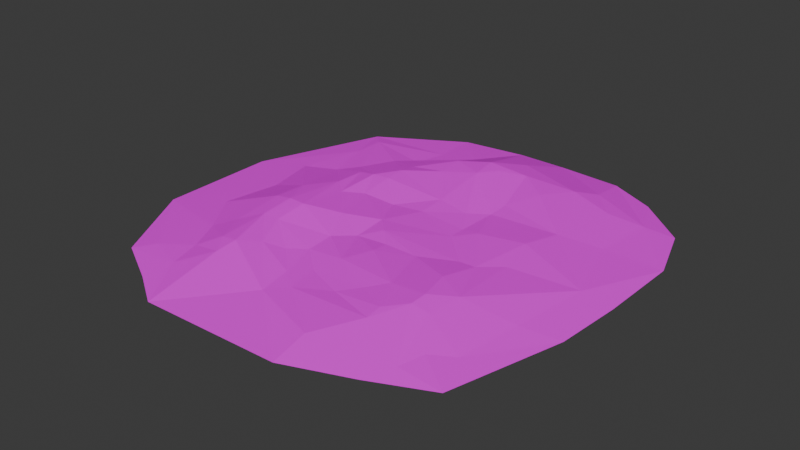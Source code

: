 # Source: SandGround01UW.blend  (saved by Blender 4.5.87; exported with 4.5.12 LTS)
import bpy
from mathutils import Matrix  # noqa: F401  (used for matrix-valued properties, if any)

bpy.ops.wm.read_factory_settings(use_empty=True)
scene = bpy.context.scene
scene.name = 'Scene'

# ---- collections
col_collection = bpy.data.collections.new('Collection'); scene.collection.children.link(col_collection)

# ---- images (referenced by path relative to the original .blend; pixels are not part of the script)
import os
ASSET_DIR = os.environ.get("B2B_ASSET_DIR", "")  # directory of the original .blend (textures are referenced by path, not embedded)
HERE = os.path.dirname(os.path.abspath(__file__))  # packed textures are extracted next to this script under _unpacked/

def load_image(name, relpath, width, height, colorspace="sRGB"):
    """Load a texture the original file referenced (path relative to the .blend, or extracted next to this script)."""
    p = next((c for c in (os.path.join(HERE, relpath), os.path.join(ASSET_DIR, relpath)) if relpath and os.path.exists(c)), "")
    if p:
        img = bpy.data.images.load(p, check_existing=True)
        img.name = name
    else:  # same state as the original file: an image datablock whose file is absent (Cycles renders it pink)
        img = bpy.data.images.new(name, width, height)
        img.source = "FILE"
        img.filepath = "//" + (relpath or name)
    img.colorspace_settings.name = colorspace
    return img
img_file784 = load_image('file784', 'PolygonWestern_Texture.psd', 1024, 1024, 'sRGB')

# ---- materials (node trees are filled in below, after node groups)
mat_lambert1 = bpy.data.materials.new('lambert1')
mat_lambert1.diffuse_color = (1.0, 1.0, 1.0, 1.0)
mat_lambert1.roughness = 0.5528

# ---- material node trees
mat_lambert1.use_nodes = True; mat_lambert1.node_tree.nodes.clear()
_N = mat_lambert1.node_tree.nodes; _L = mat_lambert1.node_tree.links
n0 = _N.new('ShaderNodeBsdfPrincipled'); n0.name = 'Principled BSDF'; n0.location = (-200, 100)
n0.inputs[2].default_value = 0.5528
n0.inputs[27].default_value = (0.0, 0.0, 0.0, 1.0)
n0.inputs[28].default_value = 1.0
n1 = _N.new('ShaderNodeOutputMaterial'); n1.name = 'Material Output'; n1.location = (200, 100)
n2 = _N.new('ShaderNodeNormalMap'); n2.name = 'Normal Map'; n2.location = (-600, -600)
n2.label = 'Normal/Map'
n3 = _N.new('ShaderNodeTexImage'); n3.name = 'Image Texture'; n3.location = (-600, 300)
n3.image = img_file784
_L.new(n0.outputs[0], n1.inputs[0])
_L.new(n2.outputs[0], n0.inputs[5])
_L.new(n3.outputs[0], n0.inputs[0])
n1.is_active_output = True

# ---- world
world_world = bpy.data.worlds.new('World'); scene.world = world_world
world_world.use_nodes = True; world_world.node_tree.nodes.clear()
_N = world_world.node_tree.nodes; _L = world_world.node_tree.links
n0 = _N.new('ShaderNodeOutputWorld'); n0.name = 'World Output'; n0.location = (200, 100)
n1 = _N.new('ShaderNodeBackground'); n1.name = 'Background'; n1.location = (-200, 100)
n1.inputs[0].default_value = (0.05088, 0.05088, 0.05088, 1.0)
_L.new(n1.outputs[0], n0.inputs[0])
n0.is_active_output = True
world_world.color = (0.05088, 0.05088, 0.05088)
world_world.sun_shadow_jitter_overblur = 0.0

# ---- meshes
me_mesh = bpy.data.meshes.new('Mesh')
me_mesh.from_pydata([(-315.1, 4.657e-07, 322.5), (-223.5, 4.657e-07, 372.5), (-155.0, 4.657e-07, 416.5), (109.7, 4.657e-07, 409.8), (229.9, 4.657e-07, 363.7), (337.0, 4.657e-07, 314.8), (-283.7, 5.894, 291.1), (-210.2, 8.441, 318.5), (-32.99, 10.46, 291.2), (104.7, 11.95, 339.8), (155.0, 21.17, 261.3), (255.6, 6.119, 312.6), (-222.1, 12.05, 261.2), (-162.4, 23.96, 267.5), (-40.6, 14.18, 230.4), (-1.707, 13.06, 259.9), (269.4, 9.365, 268.2), (307.4, 6.123, 240.0), (394.0, 4.657e-07, 104.6), (-252.8, 12.21, 197.1), (-190.5, 26.17, 229.3), (-158.4, 30.15, 229.6), (-127.0, 25.0, 198.8), (-8.959, 14.09, 202.2), (61.09, 15.3, 229.1), (154.7, 25.15, 230.9), (188.0, 29.22, 199.3), (220.0, 24.08, 198.0), (-405.4, 4.657e-07, 157.3), (-89.22, 18.29, 183.0), (-62.13, 16.01, 156.5), (92.03, 19.92, 198.7), (-222.6, 22.87, 165.8), (-190.0, 31.93, 134.0), (5.614, 20.44, 152.6), (122.9, 25.75, 167.5), (188.6, 30.59, 166.8), (229.1, 26.37, 134.7), (326.9, 8.939, 122.9), (-312.4, 7.866, 111.9), (-157.8, 31.04, 134.1), (30.29, 23.61, 103.5), (-222.2, 32.81, 71.55), (-157.2, 37.32, 71.39), (-64.23, 18.14, 103.3), (-32.84, 16.3, 71.25), (93.0, 21.11, 71.78), (174.2, 28.62, 105.7), (-189.4, 37.78, 71.16), (30.12, 21.44, 71.78), (187.2, 21.39, 39.71), (222.0, 18.66, 3.689), (-290.4, 9.82, 8.9), (-221.9, 29.71, 7.215), (-94.91, 26.75, 39.6), (-2.263, 23.85, 39.63), (155.6, 19.96, 39.61), (344.8, 8.941, -23.1), (-189.4, 25.66, -54.8), (-157.7, 25.29, -24.22), (-33.2, 21.72, 7.703), (92.71, 19.53, -22.54), (405.4, 4.657e-07, -175.3), (-405.4, 4.657e-07, -65.24), (-126.9, 19.7, -54.42), (-2.417, 19.62, -63.43), (125.2, 22.8, -53.66), (-315.7, 5.894, -94.12), (-64.65, 15.39, -57.94), (92.63, 19.21, -54.89), (205.1, 21.88, -75.69), (-252.6, 8.883, -116.6), (-190.9, 22.31, -115.8), (-159.1, 27.06, -115.2), (-127.5, 27.53, -119.0), (-2.235, 23.14, -115.2), (61.83, 20.9, -104.1), (-221.4, 12.85, -147.7), (-2.826, 37.26, -224.2), (92.99, 16.54, -135.4), (221.5, 16.26, -146.0), (299.7, 7.794, -164.6), (-127.7, 29.32, -157.6), (-64.79, 30.88, -199.4), (17.21, 33.18, -264.8), (92.96, 18.32, -177.3), (-283.8, 7.01, -210.6), (-189.7, 12.59, -210.8), (-127.3, 24.42, -192.9), (-65.56, 34.46, -251.0), (-12.29, 36.27, -281.4), (123.8, 25.32, -240.1), (-283.7, 6.336, -273.3), (-75.12, 11.74, -317.4), (62.86, 27.65, -288.3), (245.2, 13.83, -273.3), (312.3, 6.148, -281.8), (-315.1, 4.657e-07, -304.6), (-158.4, 8.095, -242.1), (28.34, 21.13, -341.2), (161.7, 22.91, -296.1), (-145.8, 5.894, -306.5), (-153.8, 4.657e-07, -399.7), (-31.84, 4.657e-07, -416.4), (61.98, 4.657e-07, -416.5), (192.6, 13.74, -329.9), (184.1, 4.657e-07, -409.9), (272.3, 4.657e-07, -368.3), (366.6, 4.657e-07, -289.3), (403.2, -3.725e-07, -19.5)], [], [(6, 0, 7), (0, 1, 7), (1, 2, 7), (13, 2, 8), (2, 3, 8), (8, 3, 9), (3, 4, 9), (9, 4, 10), (10, 4, 11), (11, 4, 5), (6, 7, 12), (12, 7, 13), (7, 2, 13), (14, 8, 15), (8, 9, 15), (15, 9, 10), (11, 5, 16), (16, 5, 17), (17, 5, 18), (6, 12, 19), (19, 12, 20), (12, 13, 20), (20, 13, 21), (13, 8, 21), (21, 8, 22), (8, 14, 22), (14, 15, 23), (23, 15, 24), (15, 10, 24), (24, 10, 25), (25, 10, 26), (10, 11, 26), (26, 11, 27), (11, 16, 27), (0, 6, 28), (28, 6, 19), (22, 14, 29), (29, 14, 30), (14, 23, 30), (23, 24, 31), (24, 25, 31), (16, 17, 27), (19, 20, 32), (32, 20, 33), (20, 21, 33), (33, 21, 22), (30, 23, 34), (23, 31, 34), (34, 31, 35), (31, 25, 35), (35, 25, 36), (25, 26, 36), (26, 27, 36), (36, 27, 37), (27, 17, 37), (37, 17, 38), (17, 18, 38), (28, 19, 39), (19, 32, 39), (33, 22, 40), (22, 29, 40), (34, 35, 41), (39, 32, 42), (32, 33, 42), (33, 40, 43), (29, 30, 40), (40, 30, 44), (30, 34, 44), (44, 34, 45), (34, 41, 45), (41, 35, 46), (46, 35, 47), (35, 36, 47), (36, 37, 47), (42, 33, 48), (33, 43, 48), (43, 40, 44), (45, 41, 49), (49, 41, 46), (46, 47, 50), (47, 37, 50), (50, 37, 51), (28, 39, 52), (39, 42, 52), (42, 48, 53), (43, 44, 54), (54, 44, 45), (45, 49, 55), (49, 46, 55), (55, 46, 56), (46, 50, 56), (51, 37, 57), (37, 38, 57), (38, 18, 57), (52, 42, 53), (53, 48, 58), (48, 43, 58), (58, 43, 59), (43, 54, 59), (54, 45, 60), (45, 55, 60), (60, 55, 61), (55, 56, 61), (57, 109, 62), (28, 52, 63), (59, 54, 64), (54, 60, 64), (60, 61, 65), (61, 56, 66), (66, 56, 50), (63, 52, 67), (52, 53, 67), (64, 60, 68), (68, 60, 65), (65, 61, 69), (61, 66, 69), (66, 50, 70), (50, 51, 70), (51, 57, 70), (67, 53, 71), (53, 58, 71), (71, 58, 72), (58, 59, 72), (72, 59, 73), (59, 64, 73), (73, 64, 74), (64, 68, 74), (68, 65, 75), (75, 65, 76), (65, 69, 76), (71, 72, 77), (74, 68, 75), (75, 76, 78), (78, 76, 79), (76, 69, 79), (69, 66, 79), (79, 66, 80), (66, 70, 80), (70, 57, 80), (80, 57, 81), (77, 72, 73), (73, 74, 82), (74, 75, 82), (82, 75, 83), (75, 78, 83), (78, 79, 84), (79, 80, 85), (57, 62, 81), (63, 67, 86), (67, 71, 86), (71, 77, 86), (77, 73, 87), (73, 82, 87), (82, 83, 88), (88, 83, 89), (83, 78, 89), (89, 78, 90), (78, 84, 90), (79, 85, 84), (85, 80, 91), (80, 81, 100), (86, 77, 92), (82, 88, 87), (87, 88, 93), (88, 89, 93), (89, 90, 93), (90, 84, 94), (84, 85, 94), (85, 91, 94), (91, 80, 100), (100, 81, 95), (95, 81, 96), (81, 62, 96), (63, 86, 97), (97, 86, 92), (77, 87, 92), (92, 87, 98), (87, 93, 98), (90, 94, 99), (99, 94, 100), (94, 91, 100), (92, 98, 101), (98, 93, 101), (101, 93, 102), (102, 93, 103), (93, 90, 103), (90, 99, 103), (103, 99, 104), (99, 100, 104), (104, 100, 105), (100, 95, 105), (105, 95, 96), (92, 101, 97), (97, 101, 102), (104, 105, 106), (105, 96, 106), (106, 96, 107), (107, 96, 108), (96, 62, 108), (57, 18, 109)])
me_mesh.polygons.foreach_set('use_smooth', [True] * 200)
_k = set([(0, 6), (0, 7), (2, 7), (2, 8), (2, 13), (3, 8), (3, 9), (5, 11), (5, 16), (6, 7), (6, 12), (6, 28), (7, 12), (7, 13), (8, 9), (8, 14), (8, 15), (8, 21), (8, 22), (9, 10), (9, 15), (10, 15), (10, 24), (10, 25), (10, 26), (11, 16), (11, 26), (11, 27), (12, 13), (12, 19), (12, 20), (13, 20), (13, 21), (14, 15), (14, 22), (14, 29), (14, 30), (15, 23), (15, 24), (16, 17), (16, 27), (17, 18), (17, 27), (17, 38), (18, 38), (18, 57), (19, 20), (19, 28), (19, 32), (19, 39), (20, 21), (20, 32), (20, 33), (21, 22), (21, 33), (22, 29), (22, 33), (22, 40), (23, 24), (23, 30), (23, 31), (24, 25), (24, 31), (25, 26), (25, 31), (25, 35), (26, 27), (26, 36), (27, 36), (27, 37), (28, 52), (29, 30), (29, 40), (30, 34), (30, 40), (30, 44), (31, 34), (31, 35), (32, 33), (32, 42), (33, 40), (33, 42), (33, 43), (33, 48), (34, 35), (34, 41), (34, 44), (34, 45), (35, 36), (35, 41), (35, 46), (36, 37), (36, 47), (37, 38), (37, 47), (37, 50), (37, 51), (37, 57), (38, 57), (39, 42), (39, 52), (40, 43), (40, 44), (41, 45), (41, 46), (41, 49), (42, 48), (42, 53), (43, 44), (43, 48), (43, 54), (43, 58), (43, 59), (44, 45), (44, 54), (45, 49), (45, 54), (45, 55), (45, 60), (46, 47), (46, 49), (46, 55), (46, 56), (47, 50), (48, 53), (48, 58), (49, 55), (50, 51), (50, 56), (50, 66), (50, 70), (51, 57), (51, 70), (52, 53), (52, 63), (52, 67), (53, 58), (53, 67), (53, 71), (54, 59), (54, 60), (54, 64), (55, 56), (55, 60), (55, 61), (56, 61), (57, 62), (57, 70), (57, 80), (57, 81), (58, 59), (58, 71), (58, 72), (59, 64), (59, 72), (59, 73), (60, 61), (60, 64), (60, 65), (60, 68), (61, 65), (61, 66), (61, 69), (62, 81), (62, 96), (63, 86), (64, 68), (64, 73), (64, 74), (65, 68), (65, 69), (65, 75), (65, 76), (66, 69), (66, 70), (66, 79), (67, 71), (67, 86), (68, 74), (68, 75), (69, 76), (69, 79), (70, 80), (71, 72), (71, 77), (71, 86), (72, 73), (72, 77), (73, 74), (73, 77), (73, 82), (74, 75), (74, 82), (75, 76), (75, 78), (75, 82), (75, 83), (76, 78), (76, 79), (77, 86), (77, 87), (77, 92), (78, 79), (78, 83), (78, 84), (78, 89), (78, 90), (79, 80), (79, 84), (79, 85), (80, 81), (80, 85), (80, 91), (80, 100), (81, 96), (82, 83), (82, 87), (82, 88), (83, 88), (83, 89), (84, 90), (84, 94), (85, 91), (85, 94), (86, 92), (86, 97), (87, 88), (87, 92), (87, 93), (87, 98), (88, 89), (88, 93), (89, 90), (89, 93), (90, 93), (90, 94), (90, 99), (90, 103), (91, 94), (91, 100), (92, 97), (92, 98), (92, 101), (93, 98), (93, 102), (93, 103), (94, 99), (94, 100), (95, 96), (95, 100), (95, 105), (96, 105), (96, 106), (96, 107), (96, 108), (97, 101), (98, 101), (99, 100), (99, 103), (99, 104), (100, 104), (100, 105), (101, 102), (104, 105), (105, 106)])
me_mesh.attributes.new('sharp_edge', 'BOOLEAN', 'EDGE').data.foreach_set('value', [ (min(e.vertices), max(e.vertices)) in _k for e in me_mesh.edges])
_uv = me_mesh.uv_layers.new(name='map1')
_uv.uv.foreach_set('vector', [0.1461, 0.1505, 0.1084, 0.1129, 0.2344, 0.1176, 0.1084, 0.1129, 0.2183, 0.05278, 0.2344, 0.1176, 0.2183, 0.05278, 0.3006, -1.036e-08, 0.2344, 0.1176, 0.292, 0.1789, 0.3006, -1.036e-08, 0.4472, 0.1504, 0.3006, -1.036e-08, 0.6184, 0.008004, 0.4472, 0.1504, 0.4472, 0.1504, 0.6184, 0.008004, 0.6125, 0.0921, 0.6184, 0.008004, 0.7628, 0.06333, 0.6125, 0.0921, 0.6125, 0.0921, 0.7628, 0.06333, 0.673, 0.1864, 0.673, 0.1864, 0.7628, 0.06333, 0.7936, 0.1247, 0.7936, 0.1247, 0.7628, 0.06333, 0.8912, 0.122, 0.1461, 0.1505, 0.2344, 0.1176, 0.2201, 0.1865, 0.2201, 0.1865, 0.2344, 0.1176, 0.292, 0.1789, 0.2344, 0.1176, 0.3006, -1.036e-08, 0.292, 0.1789, 0.4381, 0.2235, 0.4472, 0.1504, 0.4848, 0.188, 0.4472, 0.1504, 0.6125, 0.0921, 0.4848, 0.188, 0.4848, 0.188, 0.6125, 0.0921, 0.673, 0.1864, 0.7936, 0.1247, 0.8912, 0.122, 0.8102, 0.178, 0.8102, 0.178, 0.8912, 0.122, 0.8558, 0.2118, 0.8558, 0.2118, 0.8912, 0.122, 0.9597, 0.3744, 0.1461, 0.1505, 0.2201, 0.1865, 0.1834, 0.2635, 0.1834, 0.2635, 0.2201, 0.1865, 0.2583, 0.2248, 0.2201, 0.1865, 0.292, 0.1789, 0.2583, 0.2248, 0.2583, 0.2248, 0.292, 0.1789, 0.2969, 0.2245, 0.292, 0.1789, 0.4472, 0.1504, 0.2969, 0.2245, 0.2969, 0.2245, 0.4472, 0.1504, 0.3345, 0.2615, 0.4472, 0.1504, 0.4381, 0.2235, 0.3345, 0.2615, 0.4381, 0.2235, 0.4848, 0.188, 0.4761, 0.2573, 0.4761, 0.2573, 0.4848, 0.188, 0.5602, 0.2251, 0.4848, 0.188, 0.673, 0.1864, 0.5602, 0.2251, 0.5602, 0.2251, 0.673, 0.1864, 0.6726, 0.2229, 0.6726, 0.2229, 0.673, 0.1864, 0.7127, 0.2608, 0.673, 0.1864, 0.7936, 0.1247, 0.7127, 0.2608, 0.7127, 0.2608, 0.7936, 0.1247, 0.7511, 0.2624, 0.7936, 0.1247, 0.8102, 0.178, 0.7511, 0.2624, 0.1084, 0.1129, 0.1461, 0.1505, 9.436e-09, 0.3112, 9.436e-09, 0.3112, 0.1461, 0.1505, 0.1834, 0.2635, 0.3345, 0.2615, 0.4381, 0.2235, 0.3798, 0.2804, 0.3798, 0.2804, 0.4381, 0.2235, 0.4123, 0.3122, 0.4381, 0.2235, 0.4761, 0.2573, 0.4123, 0.3122, 0.4761, 0.2573, 0.5602, 0.2251, 0.5974, 0.2616, 0.5602, 0.2251, 0.6726, 0.2229, 0.5974, 0.2616, 0.8102, 0.178, 0.8558, 0.2118, 0.7511, 0.2624, 0.1834, 0.2635, 0.2583, 0.2248, 0.2197, 0.301, 0.2197, 0.301, 0.2583, 0.2248, 0.2589, 0.3393, 0.2583, 0.2248, 0.2969, 0.2245, 0.2589, 0.3393, 0.2589, 0.3393, 0.2969, 0.2245, 0.3345, 0.2615, 0.4123, 0.3122, 0.4761, 0.2573, 0.4936, 0.3169, 0.4761, 0.2573, 0.5974, 0.2616, 0.4936, 0.3169, 0.4936, 0.3169, 0.5974, 0.2616, 0.6345, 0.299, 0.5974, 0.2616, 0.6726, 0.2229, 0.6345, 0.299, 0.6345, 0.299, 0.6726, 0.2229, 0.7134, 0.2998, 0.6726, 0.2229, 0.7127, 0.2608, 0.7134, 0.2998, 0.7127, 0.2608, 0.7511, 0.2624, 0.7134, 0.2998, 0.7134, 0.2998, 0.7511, 0.2624, 0.762, 0.3384, 0.7511, 0.2624, 0.8558, 0.2118, 0.762, 0.3384, 0.762, 0.3384, 0.8558, 0.2118, 0.8793, 0.3525, 0.8558, 0.2118, 0.9597, 0.3744, 0.8793, 0.3525, 9.436e-09, 0.3112, 0.1834, 0.2635, 0.1116, 0.3657, 0.1834, 0.2635, 0.2197, 0.301, 0.1116, 0.3657, 0.2589, 0.3393, 0.3345, 0.2615, 0.2976, 0.3391, 0.3345, 0.2615, 0.3798, 0.2804, 0.2976, 0.3391, 0.4936, 0.3169, 0.6345, 0.299, 0.5233, 0.3759, 0.1116, 0.3657, 0.2197, 0.301, 0.2202, 0.4143, 0.2197, 0.301, 0.2589, 0.3393, 0.2202, 0.4143, 0.2589, 0.3393, 0.2976, 0.3391, 0.2983, 0.4145, 0.3798, 0.2804, 0.4123, 0.3122, 0.2976, 0.3391, 0.2976, 0.3391, 0.4123, 0.3122, 0.4098, 0.376, 0.4123, 0.3122, 0.4936, 0.3169, 0.4098, 0.376, 0.4098, 0.376, 0.4936, 0.3169, 0.4474, 0.4145, 0.4936, 0.3169, 0.5233, 0.3759, 0.4474, 0.4145, 0.5233, 0.3759, 0.6345, 0.299, 0.5986, 0.4139, 0.5986, 0.4139, 0.6345, 0.299, 0.6961, 0.3732, 0.6345, 0.299, 0.7134, 0.2998, 0.6961, 0.3732, 0.7134, 0.2998, 0.762, 0.3384, 0.6961, 0.3732, 0.2202, 0.4143, 0.2589, 0.3393, 0.2597, 0.4148, 0.2589, 0.3393, 0.2983, 0.4145, 0.2597, 0.4148, 0.2983, 0.4145, 0.2976, 0.3391, 0.4098, 0.376, 0.4474, 0.4145, 0.5233, 0.3759, 0.5231, 0.4139, 0.5231, 0.4139, 0.5233, 0.3759, 0.5986, 0.4139, 0.5986, 0.4139, 0.6961, 0.3732, 0.7116, 0.4524, 0.6961, 0.3732, 0.762, 0.3384, 0.7116, 0.4524, 0.7116, 0.4524, 0.762, 0.3384, 0.7534, 0.4957, 9.436e-09, 0.3112, 0.1116, 0.3657, 0.1382, 0.4894, 0.1116, 0.3657, 0.2202, 0.4143, 0.1382, 0.4894, 0.2202, 0.4143, 0.2597, 0.4148, 0.2206, 0.4915, 0.2983, 0.4145, 0.4098, 0.376, 0.373, 0.4526, 0.373, 0.4526, 0.4098, 0.376, 0.4474, 0.4145, 0.4474, 0.4145, 0.5231, 0.4139, 0.4842, 0.4525, 0.5231, 0.4139, 0.5986, 0.4139, 0.4842, 0.4525, 0.4842, 0.4525, 0.5986, 0.4139, 0.6737, 0.4525, 0.5986, 0.4139, 0.7116, 0.4524, 0.6737, 0.4525, 0.7534, 0.4957, 0.762, 0.3384, 0.9008, 0.5278, 0.762, 0.3384, 0.8793, 0.3525, 0.9008, 0.5278, 0.8793, 0.3525, 0.9597, 0.3744, 0.9008, 0.5278, 0.1382, 0.4894, 0.2202, 0.4143, 0.2206, 0.4915, 0.2206, 0.4915, 0.2597, 0.4148, 0.2595, 0.5659, 0.2597, 0.4148, 0.2983, 0.4145, 0.2595, 0.5659, 0.2595, 0.5659, 0.2983, 0.4145, 0.2976, 0.5292, 0.2983, 0.4145, 0.373, 0.4526, 0.2976, 0.5292, 0.373, 0.4526, 0.4474, 0.4145, 0.447, 0.4909, 0.4474, 0.4145, 0.4842, 0.4525, 0.447, 0.4909, 0.447, 0.4909, 0.4842, 0.4525, 0.5982, 0.5272, 0.4842, 0.4525, 0.6737, 0.4525, 0.5982, 0.5272, 0.9008, 0.5278, 0.9707, 0.5234, 0.9734, 0.7105, 9.436e-09, 0.3112, 0.1382, 0.4894, -1.392e-08, 0.5783, 0.2976, 0.5292, 0.373, 0.4526, 0.3346, 0.5654, 0.373, 0.4526, 0.447, 0.4909, 0.3346, 0.5654, 0.447, 0.4909, 0.5982, 0.5272, 0.484, 0.5763, 0.5982, 0.5272, 0.6737, 0.4525, 0.6372, 0.5645, 0.6372, 0.5645, 0.6737, 0.4525, 0.7116, 0.4524, -1.392e-08, 0.5783, 0.1382, 0.4894, 0.1077, 0.613, 0.1382, 0.4894, 0.2206, 0.4915, 0.1077, 0.613, 0.3346, 0.5654, 0.447, 0.4909, 0.4092, 0.5696, 0.4092, 0.5696, 0.447, 0.4909, 0.484, 0.5763, 0.484, 0.5763, 0.5982, 0.5272, 0.5981, 0.566, 0.5982, 0.5272, 0.6372, 0.5645, 0.5981, 0.566, 0.6372, 0.5645, 0.7116, 0.4524, 0.7331, 0.591, 0.7116, 0.4524, 0.7534, 0.4957, 0.7331, 0.591, 0.7534, 0.4957, 0.9008, 0.5278, 0.7331, 0.591, 0.1077, 0.613, 0.2206, 0.4915, 0.1835, 0.64, 0.2206, 0.4915, 0.2595, 0.5659, 0.1835, 0.64, 0.1835, 0.64, 0.2595, 0.5659, 0.2578, 0.6392, 0.2595, 0.5659, 0.2976, 0.5292, 0.2578, 0.6392, 0.2578, 0.6392, 0.2976, 0.5292, 0.2959, 0.6384, 0.2976, 0.5292, 0.3346, 0.5654, 0.2959, 0.6384, 0.2959, 0.6384, 0.3346, 0.5654, 0.3338, 0.6431, 0.3346, 0.5654, 0.4092, 0.5696, 0.3338, 0.6431, 0.4092, 0.5696, 0.484, 0.5763, 0.4842, 0.6385, 0.4842, 0.6385, 0.484, 0.5763, 0.5611, 0.625, 0.484, 0.5763, 0.5981, 0.566, 0.5611, 0.625, 0.1835, 0.64, 0.2578, 0.6392, 0.221, 0.6774, 0.3338, 0.6431, 0.4092, 0.5696, 0.4842, 0.6385, 0.4842, 0.6385, 0.5611, 0.625, 0.4837, 0.7694, 0.4837, 0.7694, 0.5611, 0.625, 0.5985, 0.6627, 0.5611, 0.625, 0.5981, 0.566, 0.5985, 0.6627, 0.5981, 0.566, 0.6372, 0.5645, 0.5985, 0.6627, 0.5985, 0.6627, 0.6372, 0.5645, 0.7528, 0.6753, 0.6372, 0.5645, 0.7331, 0.591, 0.7528, 0.6753, 0.7331, 0.591, 0.9008, 0.5278, 0.7528, 0.6753, 0.7528, 0.6753, 0.9008, 0.5278, 0.8466, 0.6977, 0.221, 0.6774, 0.2578, 0.6392, 0.2959, 0.6384, 0.2959, 0.6384, 0.3338, 0.6431, 0.3337, 0.6893, 0.3338, 0.6431, 0.4842, 0.6385, 0.3337, 0.6893, 0.3337, 0.6893, 0.4842, 0.6385, 0.4092, 0.7395, 0.4842, 0.6385, 0.4837, 0.7694, 0.4092, 0.7395, 0.4837, 0.7694, 0.5985, 0.6627, 0.5077, 0.8181, 0.5985, 0.6627, 0.7528, 0.6753, 0.5985, 0.713, 0.9008, 0.5278, 0.9734, 0.7105, 0.8466, 0.6977, -1.392e-08, 0.5783, 0.1077, 0.613, 0.1461, 0.7529, 0.1077, 0.613, 0.1835, 0.64, 0.1461, 0.7529, 0.1835, 0.64, 0.221, 0.6774, 0.1461, 0.7529, 0.221, 0.6774, 0.2959, 0.6384, 0.259, 0.7532, 0.2959, 0.6384, 0.3337, 0.6893, 0.259, 0.7532, 0.3337, 0.6893, 0.4092, 0.7395, 0.3341, 0.7318, 0.3341, 0.7318, 0.4092, 0.7395, 0.4083, 0.8015, 0.4092, 0.7395, 0.4837, 0.7694, 0.4083, 0.8015, 0.4083, 0.8015, 0.4837, 0.7694, 0.4723, 0.8381, 0.4837, 0.7694, 0.5077, 0.8181, 0.4723, 0.8381, 0.5985, 0.6627, 0.5985, 0.713, 0.5077, 0.8181, 0.5985, 0.713, 0.7528, 0.6753, 0.6356, 0.7884, 0.7528, 0.6753, 0.8466, 0.6977, 0.6811, 0.8556, 0.1461, 0.7529, 0.221, 0.6774, 0.1461, 0.8281, 0.3337, 0.6893, 0.3341, 0.7318, 0.259, 0.7532, 0.259, 0.7532, 0.3341, 0.7318, 0.3966, 0.8812, 0.3341, 0.7318, 0.4083, 0.8015, 0.3966, 0.8812, 0.4083, 0.8015, 0.4723, 0.8381, 0.3966, 0.8812, 0.4723, 0.8381, 0.5077, 0.8181, 0.5624, 0.8462, 0.5077, 0.8181, 0.5985, 0.713, 0.5624, 0.8462, 0.5985, 0.713, 0.6356, 0.7884, 0.5624, 0.8462, 0.6356, 0.7884, 0.7528, 0.6753, 0.6811, 0.8556, 0.6811, 0.8556, 0.8466, 0.6977, 0.7812, 0.8282, 0.7812, 0.8282, 0.8466, 0.6977, 0.8617, 0.8384, 0.8466, 0.6977, 0.9734, 0.7105, 0.8617, 0.8384, -1.392e-08, 0.5783, 0.1461, 0.7529, 0.1084, 0.8658, 0.1084, 0.8658, 0.1461, 0.7529, 0.1461, 0.8281, 0.221, 0.6774, 0.259, 0.7532, 0.1461, 0.8281, 0.1461, 0.8281, 0.259, 0.7532, 0.2966, 0.7907, 0.9788, -1.581e-08, 0.9788, 0.1879, 0.9734, 0.05315, 0.4723, 0.8381, 0.5624, 0.8462, 0.5209, 0.9098, 0.5209, 0.9098, 0.5624, 0.8462, 0.6811, 0.8556, 0.5624, 0.8462, 0.6356, 0.7884, 0.6811, 0.8556, 0.1461, 0.8281, 0.2966, 0.7907, 0.3117, 0.868, 0.2966, 0.7907, 0.3966, 0.8812, 0.3117, 0.868, 0.3117, 0.868, 0.3966, 0.8812, 0.302, 0.9799, 0.302, 0.9799, 0.3966, 0.8812, 0.4485, 0.9999, 0.3966, 0.8812, 0.4723, 0.8381, 0.4485, 0.9999, 0.4723, 0.8381, 0.5209, 0.9098, 0.4485, 0.9999, 0.4485, 0.9999, 0.5209, 0.9098, 0.5611, 1.0, 0.5209, 0.9098, 0.6811, 0.8556, 0.5611, 1.0, 0.5611, 1.0, 0.6811, 0.8556, 0.718, 0.8962, 0.6811, 0.8556, 0.7812, 0.8282, 0.718, 0.8962, 0.718, 0.8962, 0.7812, 0.8282, 0.8617, 0.8384, 0.1461, 0.8281, 0.3117, 0.868, 0.1084, 0.8658, 0.1084, 0.8658, 0.3117, 0.868, 0.302, 0.9799, 0.5611, 1.0, 0.718, 0.8962, 0.7077, 0.9922, 0.718, 0.8962, 0.8617, 0.8384, 0.7077, 0.9922, 0.7077, 0.9922, 0.8617, 0.8384, 0.8136, 0.9421, 0.8136, 0.9421, 0.8617, 0.8384, 0.9269, 0.8473, 0.8617, 0.8384, 0.9734, 0.7105, 0.9269, 0.8473, 0.9008, 0.5278, 0.9597, 0.3744, 0.9707, 0.5234])
me_mesh.materials.append(mat_lambert1)
me_mesh.update()
me_mesh.normals_split_custom_set([tuple(v) for v in zip(*[iter([-0.07563, 0.991, 0.1107, -0.07563, 0.991, 0.1107, -0.07563, 0.991, 0.1107, -0.07443, 0.9879, 0.1361, -0.07533, 0.9879, 0.1359, -0.08429, 0.9874, 0.1336, -0.07533, 0.9879, 0.1359, -0.08553, 0.9874, 0.1333, -0.08429, 0.9874, 0.1336, 0.07429, 0.985, 0.1555, 0.07443, 0.9851, 0.1548, 0.07235, 0.9836, 0.1653, 0.002151, 0.9964, 0.08531, 0.002151, 0.9964, 0.08531, 0.002151, 0.9964, 0.08531, -0.07169, 0.9823, 0.1729, -0.07169, 0.9823, 0.1729, -0.07169, 0.9823, 0.1729, 0.06271, 0.9845, 0.1636, 0.06407, 0.985, 0.1604, 0.06406, 0.9855, 0.157, 0.06406, 0.9855, 0.157, 0.06407, 0.985, 0.1604, 0.06765, 0.9856, 0.1547, 0.06765, 0.9856, 0.1547, 0.06407, 0.985, 0.1604, 0.06637, 0.985, 0.159, 0.06637, 0.985, 0.159, 0.06407, 0.985, 0.1604, 0.06987, 0.9857, 0.1531, -0.06272, 0.9952, 0.07568, -0.06272, 0.9952, 0.07568, -0.06272, 0.9952, 0.07568, -0.205, 0.9732, 0.1039, -0.205, 0.9732, 0.1039, -0.205, 0.9732, 0.1039, -0.1418, 0.9762, 0.164, -0.1418, 0.9762, 0.164, -0.1418, 0.9762, 0.164, -0.01926, 0.9978, 0.06347, -0.01926, 0.9978, 0.06347, -0.01926, 0.9978, 0.06347, -0.02958, 0.9981, 0.05319, -0.02958, 0.9981, 0.05319, -0.02958, 0.9981, 0.05319, -0.05226, 0.9952, 0.08333, -0.05226, 0.9952, 0.08333, -0.05226, 0.9952, 0.08333, 0.07201, 0.9929, 0.09497, 0.07201, 0.9929, 0.09497, 0.07201, 0.9929, 0.09497, 0.112, 0.993, 0.03703, 0.1122, 0.993, 0.03695, 0.1131, 0.9929, 0.0366, 0.1131, 0.9929, 0.0366, 0.1122, 0.993, 0.03695, 0.1219, 0.992, 0.03305, -0.08046, 0.9959, 0.04043, -0.0798, 0.996, 0.04065, -0.08112, 0.9959, 0.04021, -0.284, 0.9488, 0.138, -0.284, 0.9488, 0.138, -0.284, 0.9488, 0.138, -0.2125, 0.954, 0.2114, -0.2125, 0.954, 0.2114, -0.2125, 0.954, 0.2114, -0.123, 0.9814, 0.1472, -0.123, 0.9814, 0.1472, -0.123, 0.9814, 0.1472, 0.07429, 0.985, 0.1555, 0.07235, 0.9836, 0.1653, 0.0718, 0.9832, 0.1681, 0.1573, 0.9875, -0.004594, 0.1573, 0.9875, -0.004594, 0.1573, 0.9875, -0.004594, 0.1071, 0.9931, 0.04737, 0.1071, 0.9931, 0.04737, 0.1071, 0.9931, 0.04737, 0.0196, 0.9996, 0.01872, 0.01699, 0.9997, 0.01579, 0.01724, 0.9997, 0.01606, -0.02527, 0.9995, 0.02109, -0.02527, 0.9995, 0.02109, -0.02527, 0.9995, 0.02109, -0.05137, 0.9982, -0.03214, -0.05137, 0.9982, -0.03214, -0.05137, 0.9982, -0.03214, -0.1064, 0.9857, 0.1304, -0.1064, 0.9857, 0.1304, -0.1064, 0.9857, 0.1304, 0.002294, 0.9915, 0.13, 0.002294, 0.9915, 0.13, 0.002294, 0.9915, 0.13, 0.06765, 0.9856, 0.1547, 0.06637, 0.985, 0.159, 0.06457, 0.9846, 0.1623, 0.1619, 0.9814, 0.1036, 0.1619, 0.9814, 0.1036, 0.1619, 0.9814, 0.1036, 0.1326, 0.9847, 0.1132, 0.1326, 0.9847, 0.1132, 0.1326, 0.9847, 0.1132, -0.1204, 0.9905, 0.06582, -0.1204, 0.9905, 0.06582, -0.1204, 0.9905, 0.06582, -0.0894, 0.9953, 0.03744, -0.08046, 0.9959, 0.04043, -0.08112, 0.9959, 0.04021, 0.1478, 0.9868, -0.06615, 0.1478, 0.9868, -0.06615, 0.1478, 0.9868, -0.06615, 0.08407, 0.9965, 6.374e-05, 0.08407, 0.9965, 6.374e-05, 0.08407, 0.9965, 6.374e-05, 0.0196, 0.9996, 0.01872, 0.01724, 0.9997, 0.01606, 0.01975, 0.9996, 0.01888, -0.05398, 0.9939, 0.09627, -0.05398, 0.9939, 0.09627, -0.05398, 0.9939, 0.09627, -0.1055, 0.9935, 0.04376, -0.1055, 0.9935, 0.04376, -0.1055, 0.9935, 0.04376, 0.1554, 0.9831, 0.09684, 0.1554, 0.9831, 0.09684, 0.1554, 0.9831, 0.09684, -0.2573, 0.963, 0.08017, -0.2573, 0.963, 0.08017, -0.2573, 0.963, 0.08017, -0.2142, 0.9751, 0.05778, -0.2142, 0.9751, 0.05778, -0.2142, 0.9751, 0.05778, -0.1233, 0.9906, 0.0592, -0.1233, 0.9906, 0.0592, -0.1233, 0.9906, 0.0592, 0.1362, 0.9903, -0.02653, 0.1362, 0.9903, -0.02653, 0.1362, 0.9903, -0.02653, -0.05875, 0.9922, 0.1098, -0.05861, 0.9922, 0.1098, -0.05857, 0.9922, 0.1098, -0.05861, 0.9922, 0.1098, -0.05336, 0.9923, 0.1114, -0.05857, 0.9922, 0.1098, -0.06072, 0.9903, 0.1252, -0.06072, 0.9903, 0.1252, -0.06072, 0.9903, 0.1252, -0.118, 0.9907, 0.06844, -0.118, 0.9907, 0.06844, -0.118, 0.9907, 0.06844, -0.07294, 0.9963, 0.04589, -0.08105, 0.9958, 0.04156, -0.08135, 0.9958, 0.0414, -0.08105, 0.9958, 0.04156, -0.08294, 0.9957, 0.04055, -0.08135, 0.9958, 0.0414, 0.1602, 0.9861, 0.04429, 0.1602, 0.9861, 0.04429, 0.1602, 0.9861, 0.04429, 0.148, 0.9874, 0.05689, 0.148, 0.9874, 0.05689, 0.148, 0.9874, 0.05689, 0.173, 0.9831, 0.06034, 0.1739, 0.983, 0.05961, 0.1735, 0.983, 0.05992, 0.1735, 0.983, 0.05992, 0.1739, 0.983, 0.05961, 0.1814, 0.9819, 0.05386, 0.1449, 0.9883, 0.04793, 0.1449, 0.9883, 0.04793, 0.1449, 0.9883, 0.04793, -0.08363, 0.9965, 0.001457, -0.08136, 0.9967, 0.006142, -0.08151, 0.9967, 0.00582, -0.2277, 0.9675, 0.1102, -0.223, 0.9695, 0.1018, -0.227, 0.9678, 0.1088, 0.02717, 0.9964, 0.08008, 0.02717, 0.9964, 0.08008, 0.02717, 0.9964, 0.08008, 0.1779, 0.984, 0.007153, 0.1779, 0.984, 0.007153, 0.1779, 0.984, 0.007153, -0.05011, 0.998, 0.03912, -0.05011, 0.998, 0.03912, -0.05011, 0.998, 0.03912, -0.227, 0.9678, 0.1088, -0.223, 0.9695, 0.1018, -0.2228, 0.9696, 0.1013, -0.1718, 0.9798, 0.1026, -0.1718, 0.9798, 0.1026, -0.1718, 0.9798, 0.1026, 0.02703, 0.9946, 0.09976, 0.02703, 0.9946, 0.09976, 0.02703, 0.9946, 0.09976, 0.1415, 0.9882, 0.05941, 0.1415, 0.9882, 0.05941, 0.1415, 0.9882, 0.05941, 0.1475, 0.9885, 0.03399, 0.1475, 0.9885, 0.03399, 0.1475, 0.9885, 0.03399, -0.06289, 0.9971, 0.04265, -0.06289, 0.9971, 0.04265, -0.06289, 0.9971, 0.04265, 0.004457, 0.9986, -0.05292, 0.004457, 0.9986, -0.05292, 0.004457, 0.9986, -0.05292, -0.1175, 0.9931, 0.004986, -0.1175, 0.9931, 0.004986, -0.1175, 0.9931, 0.004986, 0.01329, 0.9985, -0.05254, 0.01329, 0.9985, -0.05254, 0.01329, 0.9985, -0.05254, -0.08278, 0.9963, -0.02246, -0.07394, 0.9971, -0.01507, -0.07433, 0.9971, -0.0154, -0.07394, 0.9971, -0.01507, -0.07364, 0.9972, -0.01483, -0.07433, 0.9971, -0.0154, 0.06595, 0.9967, -0.04768, 0.06595, 0.9967, -0.04768, 0.06595, 0.9967, -0.04768, -0.1482, 0.9848, 0.09048, -0.1482, 0.9848, 0.09048, -0.1482, 0.9848, 0.09048, 0.01381, 0.9956, 0.09293, 0.01381, 0.9956, 0.09293, 0.01381, 0.9956, 0.09293, 0.168, 0.9808, 0.09957, 0.168, 0.9808, 0.09957, 0.168, 0.9808, 0.09957, -0.08059, 0.9945, -0.06755, -0.08059, 0.9945, -0.06755, -0.08059, 0.9945, -0.06755, 0.005323, 0.9977, -0.06824, 0.005323, 0.9977, -0.06824, 0.005323, 0.9977, -0.06824, -0.04415, 0.9917, -0.1208, -0.04285, 0.9922, -0.117, -0.04421, 0.9917, -0.121, 0.0886, 0.9919, -0.09107, 0.0886, 0.9919, -0.09107, 0.0886, 0.9919, -0.09107, 0.01659, 0.9981, -0.05959, 0.01659, 0.9981, -0.05959, 0.01659, 0.9981, -0.05959, -0.08363, 0.9965, 0.001457, -0.08151, 0.9967, 0.00582, -0.0839, 0.9965, 0.0009034, -0.2839, 0.9579, -0.04276, -0.28, 0.9588, -0.04744, -0.28, 0.9588, -0.04739, -0.1503, 0.9875, -0.0484, -0.1503, 0.9875, -0.0484, -0.1503, 0.9875, -0.0484, 0.1878, 0.9813, 0.04206, 0.1878, 0.9813, 0.04206, 0.1878, 0.9813, 0.04206, 0.1304, 0.9889, 0.07076, 0.1304, 0.9889, 0.07076, 0.1304, 0.9889, 0.07076, -0.08165, 0.9844, 0.1558, -0.08165, 0.9844, 0.1558, -0.08165, 0.9844, 0.1558, 0.00534, 0.9976, 0.0692, 0.00534, 0.9976, 0.0692, 0.00534, 0.9976, 0.0692, 0.02457, 0.9996, 0.01238, 0.02457, 0.9996, 0.01238, 0.02457, 0.9996, 0.01238, -0.04415, 0.9917, -0.1208, -0.04421, 0.9917, -0.121, -0.04453, 0.9915, -0.1219, 0.06529, 0.9959, -0.0621, 0.06529, 0.9959, -0.0621, 0.06529, 0.9959, -0.0621, 0.1779, 0.9838, 0.02181, 0.1779, 0.9838, 0.02181, 0.1779, 0.9838, 0.02181, 0.1367, 0.9905, 0.01676, 0.1367, 0.9905, 0.01676, 0.1367, 0.9905, 0.01676, -0.28, 0.9588, -0.04739, -0.28, 0.9588, -0.04744, -0.2797, 0.9589, -0.04779, -0.05877, 0.9937, -0.09563, -0.05877, 0.9937, -0.09563, -0.05877, 0.9937, -0.09563, 0.01518, 0.9953, -0.0958, 0.01518, 0.9953, -0.0958, 0.01518, 0.9953, -0.0958, 0.1312, 0.9835, -0.1243, 0.1312, 0.9835, -0.1243, 0.1312, 0.9835, -0.1243, 0.1037, 0.9868, -0.1246, 0.1037, 0.9868, -0.1246, 0.1037, 0.9868, -0.1246, 0.1238, 0.9888, 0.0835, 0.1238, 0.9888, 0.0835, 0.1238, 0.9888, 0.0835, -0.1552, 0.9842, 0.0847, -0.1552, 0.9842, 0.0847, -0.1552, 0.9842, 0.0847, 0.001077, 0.9977, -0.0676, 0.001077, 0.9977, -0.0676, 0.001077, 0.9977, -0.0676, 0.02455, 0.9992, -0.03184, 0.02455, 0.9992, -0.03184, 0.02455, 0.9992, -0.03184, 0.1512, 0.9885, 0.005962, 0.1512, 0.9885, 0.006129, 0.1514, 0.9885, 0.002149, -0.08506, 0.9964, 0.0, -0.08506, 0.9964, 0.0, -0.08506, 0.9964, 0.0, 0.08027, 0.9916, -0.1016, 0.08027, 0.9916, -0.1016, 0.08027, 0.9916, -0.1016, 0.03625, 0.9955, -0.08699, 0.03625, 0.9955, -0.08699, 0.03625, 0.9955, -0.08699, 0.01145, 0.9996, -0.02455, 0.01145, 0.9996, -0.02455, 0.01145, 0.9996, -0.02455, -0.05428, 0.9974, 0.048, -0.05234, 0.9975, 0.04737, -0.04731, 0.9978, 0.04573, -0.04731, 0.9978, 0.04573, -0.05234, 0.9975, 0.04737, -0.04535, 0.998, 0.0451, -0.0689, 0.9976, -0.01032, -0.07208, 0.9972, -0.02025, -0.0718, 0.9972, -0.01938, -0.278, 0.96, 0.03189, -0.278, 0.96, 0.03189, -0.278, 0.96, 0.03189, 0.06145, 0.9903, -0.1248, 0.06145, 0.9903, -0.1248, 0.06145, 0.9903, -0.1248, -0.0729, 0.9955, -0.06093, -0.0729, 0.9955, -0.06093, -0.0729, 0.9955, -0.06093, 0.005097, 0.9999, -0.009765, 0.005097, 0.9999, -0.009765, 0.005097, 0.9999, -0.009765, -0.109, 0.994, -0.009422, -0.109, 0.994, -0.009422, -0.109, 0.994, -0.009422, 0.01321, 0.9999, 0.006252, 0.01321, 0.9999, 0.006252, 0.01321, 0.9999, 0.006252, 0.09797, 0.995, 0.01936, 0.09797, 0.995, 0.01936, 0.09797, 0.995, 0.01936, 0.08375, 0.9962, 0.02245, 0.08375, 0.9962, 0.02245, 0.08375, 0.9962, 0.02245, -0.09703, 0.9851, -0.1417, -0.09703, 0.9851, -0.1417, -0.09703, 0.9851, -0.1417, -0.1312, 0.9824, -0.1327, -0.1312, 0.9824, -0.1327, -0.1312, 0.9824, -0.1327, -0.2118, 0.9761, -0.04861, -0.2118, 0.9761, -0.04861, -0.2118, 0.9761, -0.04861, 0.0658, 0.9962, -0.05621, 0.0658, 0.9962, -0.05621, 0.0658, 0.9962, -0.05621, -0.1482, 0.9887, 0.02161, -0.1482, 0.9887, 0.02161, -0.1482, 0.9887, 0.02161, 0.1936, 0.9809, 0.01601, 0.1936, 0.9809, 0.01601, 0.1936, 0.9809, 0.01601, -0.0002089, 0.9927, 0.1204, -0.0002089, 0.9927, 0.1204, -0.0002089, 0.9927, 0.1204, 0.07522, 0.99, 0.1192, 0.07522, 0.99, 0.1192, 0.07522, 0.99, 0.1192, -0.06157, 0.9958, 0.06757, -0.06157, 0.9958, 0.06757, -0.06157, 0.9958, 0.06757, 0.02302, 0.9974, 0.06797, 0.02302, 0.9974, 0.06797, 0.02302, 0.9974, 0.06797, 0.001205, 0.9994, 0.03353, 0.001205, 0.9994, 0.03353, 0.001205, 0.9994, 0.03353, -0.2108, 0.9736, -0.08706, -0.2108, 0.9736, -0.08706, -0.2108, 0.9736, -0.08706, 0.0295, 0.9858, 0.1654, 0.0295, 0.9858, 0.1654, 0.0295, 0.9858, 0.1654, 0.01231, 0.9917, 0.1283, 0.01231, 0.9917, 0.1283, 0.01231, 0.9917, 0.1283, 0.1768, 0.9835, 0.03874, 0.1768, 0.9835, 0.03874, 0.1768, 0.9835, 0.03874, 0.1064, 0.9938, -0.03256, 0.1064, 0.9938, -0.03256, 0.1064, 0.9938, -0.03256, -0.108, 0.9936, -0.03351, -0.108, 0.9936, -0.03351, -0.108, 0.9936, -0.03351, -0.003989, 0.9972, -0.07474, -0.01005, 0.9967, -0.08103, -0.01096, 0.9966, -0.08197, -0.01005, 0.9967, -0.08103, -0.01125, 0.9965, -0.08227, -0.01096, 0.9966, -0.08197, 0.1118, 0.9923, -0.05315, 0.1118, 0.9923, -0.05315, 0.1118, 0.9923, -0.05315, 0.09825, 0.9944, -0.03939, 0.09825, 0.9944, -0.03939, 0.09825, 0.9944, -0.03939, -0.1431, 0.9778, -0.153, -0.1431, 0.9778, -0.153, -0.1431, 0.9778, -0.153, -0.009324, 0.9989, 0.04649, -0.009324, 0.9989, 0.04649, -0.009324, 0.9989, 0.04649, 0.03358, 0.9984, 0.04628, 0.03358, 0.9984, 0.04628, 0.03358, 0.9984, 0.04628, 0.02425, 0.997, 0.07372, 0.02425, 0.997, 0.07372, 0.02425, 0.997, 0.07372, -0.05022, 0.9904, 0.1285, -0.05022, 0.9904, 0.1285, -0.05022, 0.9904, 0.1285, 0.2075, 0.9782, 0.004303, 0.2075, 0.9782, 0.004303, 0.2075, 0.9782, 0.004303, 0.005638, 0.9991, 0.04253, 0.005638, 0.9991, 0.04253, 0.005638, 0.9991, 0.04253, 0.07044, 0.997, -0.03055, 0.07044, 0.997, -0.03055, 0.07044, 0.997, -0.03055, -0.0689, 0.9976, -0.01032, -0.0718, 0.9972, -0.01938, -0.06856, 0.9976, -0.009257, -0.04863, 0.9988, -0.003775, -0.04863, 0.9988, -0.003775, -0.04863, 0.9988, -0.003775, -0.1098, 0.9938, 0.01662, -0.1098, 0.9938, 0.01662, -0.1098, 0.9938, 0.01662, -0.1755, 0.9802, -0.09214, -0.1762, 0.9801, -0.0919, -0.1876, 0.9783, -0.08798, -0.1762, 0.9801, -0.0919, -0.1887, 0.9781, -0.08761, -0.1876, 0.9783, -0.08798, -0.1158, 0.9837, -0.1376, -0.1158, 0.9837, -0.1376, -0.1158, 0.9837, -0.1376, -0.09543, 0.993, 0.0703, -0.09543, 0.993, 0.0703, -0.09543, 0.993, 0.0703, -0.07412, 0.9948, 0.07011, -0.07412, 0.9948, 0.07011, -0.07412, 0.9948, 0.07011, -0.03992, 0.9991, -0.01063, -0.03992, 0.9991, -0.01063, -0.03992, 0.9991, -0.01063, 0.125, 0.9914, -0.03778, 0.125, 0.9914, -0.03778, 0.125, 0.9914, -0.03778, 0.1455, 0.9885, 0.04198, 0.1433, 0.9887, 0.04388, 0.1447, 0.9886, 0.04264, -0.009898, 0.9943, 0.106, -0.009898, 0.9943, 0.106, -0.009898, 0.9943, 0.106, 0.1079, 0.9942, 0.001091, 0.1122, 0.9937, -0.00114, 0.1079, 0.9942, 0.001079, -0.08254, 0.9965, -0.01075, -0.08254, 0.9965, -0.01075, -0.08254, 0.9965, -0.01075, -0.1463, 0.9797, -0.1374, -0.1463, 0.9797, -0.1374, -0.1463, 0.9797, -0.1374, -0.1399, 0.9775, -0.1582, -0.1399, 0.9775, -0.1582, -0.1399, 0.9775, -0.1582, -0.3798, 0.8907, -0.2498, -0.3798, 0.8907, -0.2498, -0.3798, 0.8907, -0.2498, -0.1982, 0.9359, -0.2914, -0.1982, 0.9359, -0.2914, -0.1982, 0.9359, -0.2914, 0.1125, 0.9935, -0.01528, 0.1125, 0.9935, -0.01528, 0.1125, 0.9935, -0.01528, 0.1447, 0.9886, 0.04264, 0.1433, 0.9887, 0.04388, 0.1426, 0.9888, 0.04446, -0.03575, 0.995, 0.09337, -0.03575, 0.995, 0.09337, -0.03575, 0.995, 0.09337, 0.08103, 0.9966, 0.01189, 0.08103, 0.9966, 0.01189, 0.08103, 0.9966, 0.01189, 0.1079, 0.9942, 0.001079, 0.1122, 0.9937, -0.00114, 0.1127, 0.9936, -0.001392, 0.1127, 0.9936, -0.001392, 0.1122, 0.9937, -0.00114, 0.1135, 0.9935, -0.001777, 0.07293, 0.9973, -0.006183, 0.07293, 0.9973, -0.006183, 0.07293, 0.9973, -0.006183, -0.1043, 0.9938, -0.03933, -0.1043, 0.9938, -0.03933, -0.1043, 0.9938, -0.03933, -0.1879, 0.9821, -0.01063, -0.1879, 0.9821, -0.01063, -0.1879, 0.9821, -0.01063, -0.04774, 0.9985, -0.02813, -0.04774, 0.9985, -0.02813, -0.04774, 0.9985, -0.02813, 0.01726, 0.992, -0.1253, 0.01726, 0.992, -0.1253, 0.01726, 0.992, -0.1253, -0.6394, 0.3392, -0.69, -0.6394, 0.3392, -0.69, -0.6394, 0.3392, -0.69, 0.09553, 0.9785, -0.1827, 0.09553, 0.9785, -0.1827, 0.09553, 0.9785, -0.1827, 0.03587, 0.9888, -0.1451, 0.03587, 0.9888, -0.1451, 0.03587, 0.9888, -0.1451, 0.04699, 0.9988, -0.01124, 0.04699, 0.9988, -0.01124, 0.04699, 0.9988, -0.01124, -0.005273, 0.9994, -0.03516, -0.005273, 0.9994, -0.03516, -0.005273, 0.9994, -0.03516, -0.09025, 0.9946, -0.05157, -0.09031, 0.9946, -0.05201, -0.09073, 0.9944, -0.05483, -0.09073, 0.9944, -0.05483, -0.09031, 0.9946, -0.05201, -0.09077, 0.9943, -0.05509, -0.01715, 0.992, -0.1252, -0.01715, 0.992, -0.1252, -0.01715, 0.992, -0.1252, -0.2435, 0.9449, -0.2186, -0.2435, 0.9449, -0.2186, -0.2435, 0.9449, -0.2186, -0.01836, 0.9663, -0.2569, -0.01836, 0.9663, -0.2569, -0.01836, 0.9663, -0.2569, -0.0001586, 0.9627, -0.2705, -0.0001586, 0.9627, -0.2705, -0.0001586, 0.9627, -0.2705, 0.06867, 0.968, -0.2412, 0.06867, 0.968, -0.2412, 0.06867, 0.968, -0.2412, 0.04525, 0.9738, -0.2229, 0.04525, 0.9738, -0.2229, 0.04525, 0.9738, -0.2229, 0.1436, 0.9804, -0.1349, 0.1436, 0.9804, -0.1349, 0.1436, 0.9804, -0.1349, 0.1012, 0.9903, -0.09554, 0.1012, 0.9903, -0.09554, 0.1012, 0.9903, -0.09554, -0.03615, 0.9859, -0.1631, -0.03615, 0.9859, -0.1631, -0.03615, 0.9859, -0.1631, -0.0354, 0.9976, -0.06006, -0.0354, 0.9976, -0.06006, -0.0354, 0.9976, -0.06006, 0.009093, 0.9854, -0.1702, 0.009093, 0.9854, -0.1702, 0.009093, 0.9854, -0.1702, 0.1347, 0.9741, -0.1815, 0.1347, 0.9741, -0.1815, 0.1347, 0.9741, -0.1815, 0.04275, 0.995, -0.09053, 0.04275, 0.995, -0.09053, 0.04275, 0.995, -0.09053, 0.09608, 0.9887, -0.1147, 0.09608, 0.9887, -0.1147, 0.09608, 0.9887, -0.1147, 0.1074, 0.9936, -0.0365, 0.1074, 0.9936, -0.0365, 0.1074, 0.9936, -0.0365, 0.1512, 0.9885, 0.005962, 0.1509, 0.9885, 0.01116, 0.1512, 0.9885, 0.006129])] * 3)])

# ---- objects
ob_sm_env_sand_ground_01 = bpy.data.objects.new('SM_Env_Sand_Ground_01', me_mesh)

# ---- transforms, parenting, visibility, modifiers, constraints
ob_sm_env_sand_ground_01.location = (0.0, 0.0, 0.0)
ob_sm_env_sand_ground_01.rotation_euler = (1.571, -0.0, 0.0)
ob_sm_env_sand_ground_01.scale = (0.01, 0.01, 0.01)
ob_sm_env_sand_ground_01.color = (0.8, 0.8, 0.8, 1.0)

# ---- collection membership
col_collection.objects.link(ob_sm_env_sand_ground_01)

# ---- scene / render settings (as saved in the file)
scene.frame_start = 1; scene.frame_end = 250; scene.frame_set(1)
scene.render.engine = 'BLENDER_EEVEE_NEXT'
bpy.context.view_layer.update()

# ---- added for rendering (the .blend has no active camera and no usable light): camera, sun
cam_auto = bpy.data.cameras.new('AutoCamera')
cam_auto.lens = 50.0
cam_auto.sensor_width = 36.0
cam_auto.clip_end = 1000.0
ob_auto_camera = bpy.data.objects.new('AutoCamera', cam_auto)
scene.collection.objects.link(ob_auto_camera)
ob_auto_camera.location = (10.7602, -12.9122, 8.79709)
ob_auto_camera.rotation_euler = (1.09748, -7.21219e-08, 0.694738)
scene.camera = ob_auto_camera
light_auto_sun = bpy.data.lights.new('AutoSun', 'SUN')
light_auto_sun.energy = 3.0
light_auto_sun.angle = 0.0523599
ob_auto_sun = bpy.data.objects.new('AutoSun', light_auto_sun)
scene.collection.objects.link(ob_auto_sun)
ob_auto_sun.rotation_euler = (0.872665, 0.174533, 0.523599)
bpy.context.view_layer.update()

